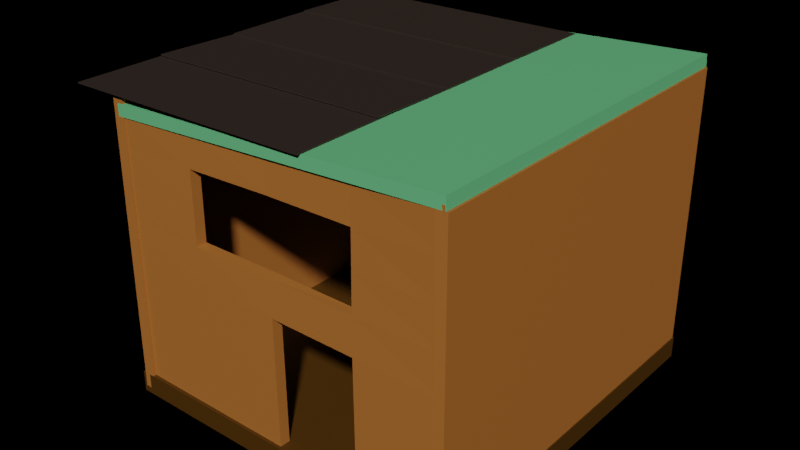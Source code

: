 # Source: houseonecolour.blend  (saved by Blender 2.82.7; exported with 4.5.12 LTS)
import bpy
from mathutils import Matrix  # noqa: F401  (used for matrix-valued properties, if any)

bpy.ops.wm.read_factory_settings(use_empty=True)
scene = bpy.context.scene
scene.name = 'Scene'

# ---- collections
col_collection = bpy.data.collections.new('Collection'); scene.collection.children.link(col_collection)

# ---- materials (node trees are filled in below, after node groups)
mat_material_010 = bpy.data.materials.new('Material.010')
mat_material_010.use_transparent_shadow = False
mat_material_010.diffuse_color = (0.07323, 0.02923, 0.0008665, 1.0)
mat_material_001 = bpy.data.materials.new('Material.001')
mat_material_001.use_transparent_shadow = False
mat_material_001.diffuse_color = (0.1389, 0.5173, 0.2201, 1.0)
mat_material_005 = bpy.data.materials.new('Material.005')
mat_material_005.use_transparent_shadow = False
mat_material_005.diffuse_color = (0.4109, 0.144, 0.02812, 1.0)
mat_material_012 = bpy.data.materials.new('Material.012')
mat_material_012.use_transparent_shadow = False
mat_material_012.diffuse_color = (0.4109, 0.144, 0.02812, 1.0)
mat_material_013 = bpy.data.materials.new('Material.013')
mat_material_013.use_transparent_shadow = False
mat_material_013.diffuse_color = (0.4109, 0.144, 0.02812, 1.0)
mat_material_006 = bpy.data.materials.new('Material.006')
mat_material_006.use_transparent_shadow = False
mat_material_006.diffuse_color = (0.09849, 0.04754, 0.02063, 1.0)
mat_material = bpy.data.materials.new('Material')
mat_material.use_transparent_shadow = False
mat_material.diffuse_color = (0.09849, 0.04754, 0.02063, 1.0)
mat_material_011 = bpy.data.materials.new('Material.011')
mat_material_011.use_transparent_shadow = False
mat_material_011.diffuse_color = (0.4109, 0.144, 0.02812, 1.0)

# ---- material node trees
mat_material_010.use_nodes = True; mat_material_010.node_tree.nodes.clear()
_N = mat_material_010.node_tree.nodes; _L = mat_material_010.node_tree.links
n0 = _N.new('ShaderNodeOutputMaterial'); n0.name = 'Material Output'; n0.location = (300, 300)
n1 = _N.new('ShaderNodeBsdfPrincipled'); n1.name = 'Principled BSDF'; n1.location = (10, 300)
n1.distribution = 'GGX'
n1.subsurface_method = 'BURLEY'
n1.inputs[0].default_value = (0.07227, 0.02956, 0.0009106, 1.0)
n1.inputs[3].default_value = 1.45
n1.inputs[27].default_value = (0.0, 0.0, 0.0, 1.0)
n1.inputs[28].default_value = 1.0
_L.new(n1.outputs[0], n0.inputs[0])
n0.is_active_output = True
mat_material_001.use_nodes = True; mat_material_001.node_tree.nodes.clear()
_N = mat_material_001.node_tree.nodes; _L = mat_material_001.node_tree.links
n0 = _N.new('ShaderNodeOutputMaterial'); n0.name = 'Material Output'; n0.location = (300, 300)
n1 = _N.new('ShaderNodeBsdfPrincipled'); n1.name = 'Principled BSDF'; n1.location = (10, 300)
n1.distribution = 'GGX'
n1.subsurface_method = 'BURLEY'
n1.inputs[0].default_value = (0.1384, 0.5149, 0.2195, 1.0)
n1.inputs[3].default_value = 1.45
n1.inputs[27].default_value = (0.0, 0.0, 0.0, 1.0)
n1.inputs[28].default_value = 1.0
_L.new(n1.outputs[0], n0.inputs[0])
n0.is_active_output = True
mat_material_005.use_nodes = True; mat_material_005.node_tree.nodes.clear()
_N = mat_material_005.node_tree.nodes; _L = mat_material_005.node_tree.links
n0 = _N.new('ShaderNodeOutputMaterial'); n0.name = 'Material Output'; n0.location = (300, 300)
n1 = _N.new('ShaderNodeBsdfPrincipled'); n1.name = 'Principled BSDF'; n1.location = (10, 300)
n1.distribution = 'GGX'
n1.subsurface_method = 'BURLEY'
n1.inputs[0].default_value = (0.4125, 0.1441, 0.02843, 1.0)
n1.inputs[3].default_value = 1.45
n1.inputs[27].default_value = (0.0, 0.0, 0.0, 1.0)
n1.inputs[28].default_value = 1.0
_L.new(n1.outputs[0], n0.inputs[0])
n0.is_active_output = True
mat_material_012.use_nodes = True; mat_material_012.node_tree.nodes.clear()
_N = mat_material_012.node_tree.nodes; _L = mat_material_012.node_tree.links
n0 = _N.new('ShaderNodeOutputMaterial'); n0.name = 'Material Output'; n0.location = (300, 300)
n1 = _N.new('ShaderNodeBsdfPrincipled'); n1.name = 'Principled BSDF'; n1.location = (10, 300)
n1.distribution = 'GGX'
n1.subsurface_method = 'BURLEY'
n1.inputs[0].default_value = (0.4125, 0.1441, 0.02843, 1.0)
n1.inputs[3].default_value = 1.45
n1.inputs[27].default_value = (0.0, 0.0, 0.0, 1.0)
n1.inputs[28].default_value = 1.0
_L.new(n1.outputs[0], n0.inputs[0])
n0.is_active_output = True
mat_material_013.use_nodes = True; mat_material_013.node_tree.nodes.clear()
_N = mat_material_013.node_tree.nodes; _L = mat_material_013.node_tree.links
n0 = _N.new('ShaderNodeOutputMaterial'); n0.name = 'Material Output'; n0.location = (300, 300)
n1 = _N.new('ShaderNodeBsdfPrincipled'); n1.name = 'Principled BSDF'; n1.location = (10, 300)
n1.distribution = 'GGX'
n1.subsurface_method = 'BURLEY'
n1.inputs[0].default_value = (0.4125, 0.1441, 0.02843, 1.0)
n1.inputs[3].default_value = 1.45
n1.inputs[27].default_value = (0.0, 0.0, 0.0, 1.0)
n1.inputs[28].default_value = 1.0
_L.new(n1.outputs[0], n0.inputs[0])
n0.is_active_output = True
mat_material_006.use_nodes = True; mat_material_006.node_tree.nodes.clear()
_N = mat_material_006.node_tree.nodes; _L = mat_material_006.node_tree.links
n0 = _N.new('ShaderNodeOutputMaterial'); n0.name = 'Material Output'; n0.location = (300, 300)
n1 = _N.new('ShaderNodeBsdfPrincipled'); n1.name = 'Principled BSDF'; n1.location = (-280, 363)
n1.distribution = 'GGX'
n1.subsurface_method = 'BURLEY'
n1.inputs[0].default_value = (0.03434, 0.02315, 0.01764, 1.0)
n1.inputs[3].default_value = 1.45
n1.inputs[27].default_value = (0.0, 0.0, 0.0, 1.0)
n1.inputs[28].default_value = 1.0
_L.new(n1.outputs[0], n0.inputs[0])
n0.is_active_output = True
mat_material.use_nodes = True; mat_material.node_tree.nodes.clear()
_N = mat_material.node_tree.nodes; _L = mat_material.node_tree.links
n0 = _N.new('ShaderNodeOutputMaterial'); n0.name = 'Material Output'; n0.location = (300, 300)
n1 = _N.new('ShaderNodeBsdfPrincipled'); n1.name = 'Principled BSDF'; n1.location = (-201, 383)
n1.distribution = 'GGX'
n1.subsurface_method = 'BURLEY'
n1.inputs[0].default_value = (0.03434, 0.02315, 0.0185, 1.0)
n1.inputs[3].default_value = 1.45
n1.inputs[27].default_value = (0.0, 0.0, 0.0, 1.0)
n1.inputs[28].default_value = 1.0
_L.new(n1.outputs[0], n0.inputs[0])
n0.is_active_output = True
mat_material_011.use_nodes = True; mat_material_011.node_tree.nodes.clear()
_N = mat_material_011.node_tree.nodes; _L = mat_material_011.node_tree.links
n0 = _N.new('ShaderNodeOutputMaterial'); n0.name = 'Material Output'; n0.location = (300, 300)
n1 = _N.new('ShaderNodeBsdfPrincipled'); n1.name = 'Principled BSDF'; n1.location = (10, 300)
n1.distribution = 'GGX'
n1.subsurface_method = 'BURLEY'
n1.inputs[0].default_value = (0.4125, 0.1441, 0.02843, 1.0)
n1.inputs[3].default_value = 1.45
n1.inputs[27].default_value = (0.0, 0.0, 0.0, 1.0)
n1.inputs[28].default_value = 1.0
_L.new(n1.outputs[0], n0.inputs[0])
n0.is_active_output = True

# ---- world
world_world = bpy.data.worlds.new('World'); scene.world = world_world
world_world.use_nodes = True; world_world.node_tree.nodes.clear()
_N = world_world.node_tree.nodes; _L = world_world.node_tree.links
n0 = _N.new('ShaderNodeOutputWorld'); n0.name = 'World Output'; n0.location = (300, 300)
n1 = _N.new('ShaderNodeBsdfPrincipled'); n1.name = 'Principled BSDF'; n1.location = (10, 300)
n1.distribution = 'GGX'
n1.subsurface_method = 'BURLEY'
n1.inputs[0].default_value = (0.07036, 0.02624, 0.006995, 1.0)
n1.inputs[3].default_value = 1.45
n1.inputs[27].default_value = (0.0, 0.0, 0.0, 1.0)
n1.inputs[28].default_value = 1.0
_L.new(n1.outputs[0], n0.inputs[0])
n0.is_active_output = True
world_world.color = (0.05088, 0.05088, 0.05088)
world_world.use_sun_shadow = False
world_world.sun_shadow_jitter_overblur = 0.0

# ---- meshes
me_cube = bpy.data.meshes.new('Cube')
me_cube.from_pydata([(1.0, 1.0, 1.0), (1.0, 1.0, -1.0), (1.0, -1.0, 1.0), (1.0, -1.0, -1.0), (-1.0, 1.0, 1.0), (-1.0, 1.0, -1.0), (-1.0, -1.0, 1.0), (-1.0, -1.0, -1.0)], [], [(0, 4, 6, 2), (3, 2, 6, 7), (7, 6, 4, 5), (5, 1, 3, 7), (1, 0, 2, 3), (5, 4, 0, 1)])
_uv = me_cube.uv_layers.new(name='UVMap')
_uv.uv.foreach_set('vector', [0.625, 0.5, 0.875, 0.5, 0.875, 0.75, 0.625, 0.75, 0.375, 0.75, 0.625, 0.75, 0.625, 1.0, 0.375, 1.0, 0.375, 0.0, 0.625, 0.0, 0.625, 0.25, 0.375, 0.25, 0.125, 0.5, 0.375, 0.5, 0.375, 0.75, 0.125, 0.75, 0.375, 0.5, 0.625, 0.5, 0.625, 0.75, 0.375, 0.75, 0.375, 0.25, 0.625, 0.25, 0.625, 0.5, 0.375, 0.5])
me_cube.materials.append(mat_material_010)
me_cube.use_remesh_preserve_volume = False
me_cube.use_remesh_preserve_attributes = False
me_cube.use_mirror_vertex_groups = False
me_cube.update()
me_cube_001 = bpy.data.meshes.new('Cube.001')
me_cube_001.from_pydata([(1.0, 1.0, 1.0), (1.0, 1.0, -1.0), (1.0, -1.0, 1.0), (1.0, -1.0, -1.0), (-1.0, 1.0, 1.0), (-1.0, 1.0, -1.0), (-1.0, -1.0, 1.0), (-1.0, -1.0, -1.0)], [], [(0, 4, 6, 2), (3, 2, 6, 7), (7, 6, 4, 5), (5, 1, 3, 7), (1, 0, 2, 3), (5, 4, 0, 1)])
_uv = me_cube_001.uv_layers.new(name='UVMap')
_uv.uv.foreach_set('vector', [0.625, 0.5, 0.875, 0.5, 0.875, 0.75, 0.625, 0.75, 0.375, 0.75, 0.625, 0.75, 0.625, 1.0, 0.375, 1.0, 0.375, 0.0, 0.625, 0.0, 0.625, 0.25, 0.375, 0.25, 0.125, 0.5, 0.375, 0.5, 0.375, 0.75, 0.125, 0.75, 0.375, 0.5, 0.625, 0.5, 0.625, 0.75, 0.375, 0.75, 0.375, 0.25, 0.625, 0.25, 0.625, 0.5, 0.375, 0.5])
me_cube_001.materials.append(mat_material_001)
me_cube_001.materials.append(None)
me_cube_001.use_remesh_preserve_volume = False
me_cube_001.use_remesh_preserve_attributes = False
me_cube_001.use_mirror_vertex_groups = False
me_cube_001.update()
me_cube_002 = bpy.data.meshes.new('Cube.002')
me_cube_002.from_pydata([(1.0, 1.0, 1.0), (1.0, 1.0, -1.0), (1.0, -1.0, 1.0), (1.0, -1.0, -1.0), (-1.0, 1.0, 1.0), (-1.0, 1.0, -1.0), (-1.0, -1.0, 1.0), (-1.0, -1.0, -1.0)], [], [(0, 4, 6, 2), (3, 2, 6, 7), (7, 6, 4, 5), (5, 1, 3, 7), (1, 0, 2, 3), (5, 4, 0, 1)])
_uv = me_cube_002.uv_layers.new(name='UVMap')
_uv.uv.foreach_set('vector', [0.625, 0.5, 0.875, 0.5, 0.875, 0.75, 0.625, 0.75, 0.375, 0.75, 0.625, 0.75, 0.625, 1.0, 0.375, 1.0, 0.375, 0.0, 0.625, 0.0, 0.625, 0.25, 0.375, 0.25, 0.125, 0.5, 0.375, 0.5, 0.375, 0.75, 0.125, 0.75, 0.375, 0.5, 0.625, 0.5, 0.625, 0.75, 0.375, 0.75, 0.375, 0.25, 0.625, 0.25, 0.625, 0.5, 0.375, 0.5])
me_cube_002.materials.append(mat_material_005)
me_cube_002.materials.append(None)
me_cube_002.materials.append(None)
me_cube_002.use_remesh_preserve_volume = False
me_cube_002.use_remesh_preserve_attributes = False
me_cube_002.use_mirror_vertex_groups = False
me_cube_002.update()
me_cube_003 = bpy.data.meshes.new('Cube.003')
me_cube_003.from_pydata([(1.0, 1.0, 1.0), (1.0, 1.0, -1.0), (1.0, -1.0, 1.0), (1.0, -1.0, -1.0), (-1.0, 1.0, 1.0), (-1.0, 1.0, -1.0), (-1.0, -1.0, 1.0), (-1.0, -1.0, -1.0)], [], [(0, 4, 6, 2), (3, 2, 6, 7), (7, 6, 4, 5), (5, 1, 3, 7), (1, 0, 2, 3), (5, 4, 0, 1)])
_uv = me_cube_003.uv_layers.new(name='UVMap')
_uv.uv.foreach_set('vector', [0.625, 0.5, 0.875, 0.5, 0.875, 0.75, 0.625, 0.75, 0.375, 0.75, 0.625, 0.75, 0.625, 1.0, 0.375, 1.0, 0.375, 0.0, 0.625, 0.0, 0.625, 0.25, 0.375, 0.25, 0.125, 0.5, 0.375, 0.5, 0.375, 0.75, 0.125, 0.75, 0.375, 0.5, 0.625, 0.5, 0.625, 0.75, 0.375, 0.75, 0.375, 0.25, 0.625, 0.25, 0.625, 0.5, 0.375, 0.5])
me_cube_003.materials.append(mat_material_012)
me_cube_003.materials.append(None)
me_cube_003.materials.append(None)
me_cube_003.use_remesh_preserve_volume = False
me_cube_003.use_remesh_preserve_attributes = False
me_cube_003.use_mirror_vertex_groups = False
me_cube_003.update()
me_cube_004 = bpy.data.meshes.new('Cube.004')
me_cube_004.from_pydata([(1.132, 0.9817, 0.59), (1.132, 0.9817, -1.41), (1.0, -1.0, 1.0), (1.0, -1.0, -1.0), (-1.0, 1.0, 1.0), (-1.0, 1.0, -1.0), (-1.0, -1.0, 1.0), (-1.0, -1.0, -1.0)], [], [(0, 4, 6, 2), (3, 2, 6, 7), (7, 6, 4, 5), (5, 1, 3, 7), (1, 0, 2, 3), (5, 4, 0, 1)])
_uv = me_cube_004.uv_layers.new(name='UVMap')
_uv.uv.foreach_set('vector', [0.625, 0.5, 0.875, 0.5, 0.875, 0.75, 0.625, 0.75, 0.375, 0.75, 0.625, 0.75, 0.625, 1.0, 0.375, 1.0, 0.375, 0.0, 0.625, 0.0, 0.625, 0.25, 0.375, 0.25, 0.125, 0.5, 0.375, 0.5, 0.375, 0.75, 0.125, 0.75, 0.375, 0.5, 0.625, 0.5, 0.625, 0.75, 0.375, 0.75, 0.375, 0.25, 0.625, 0.25, 0.625, 0.5, 0.375, 0.5])
me_cube_004.materials.append(mat_material_013)
me_cube_004.use_remesh_preserve_volume = False
me_cube_004.use_remesh_preserve_attributes = False
me_cube_004.use_mirror_vertex_groups = False
me_cube_004.update()
me_cube_005 = bpy.data.meshes.new('Cube.005')
me_cube_005.from_pydata([(1.0, 1.0, 1.0), (1.0, 1.0, -1.0), (1.0, -1.0, 1.0), (1.0, -1.0, -1.0), (-1.0, 1.0, 1.0), (-1.0, 1.0, -1.0), (-1.0, -1.0, 1.0), (-1.0, -1.0, -1.0)], [], [(0, 4, 6, 2), (3, 2, 6, 7), (7, 6, 4, 5), (5, 1, 3, 7), (1, 0, 2, 3), (5, 4, 0, 1)])
_uv = me_cube_005.uv_layers.new(name='UVMap')
_uv.uv.foreach_set('vector', [0.625, 0.5, 0.875, 0.5, 0.875, 0.75, 0.625, 0.75, 0.375, 0.75, 0.625, 0.75, 0.625, 1.0, 0.375, 1.0, 0.375, 0.0, 0.625, 0.0, 0.625, 0.25, 0.375, 0.25, 0.125, 0.5, 0.375, 0.5, 0.375, 0.75, 0.125, 0.75, 0.375, 0.5, 0.625, 0.5, 0.625, 0.75, 0.375, 0.75, 0.375, 0.25, 0.625, 0.25, 0.625, 0.5, 0.375, 0.5])
_ca = me_cube_005.color_attributes.new('Col', 'BYTE_COLOR', 'CORNER')
_ca.data.foreach_set('color', [1.0, 1.0, 1.0, 1.0, 1.0, 1.0, 1.0, 1.0, 1.0, 1.0, 1.0, 1.0, 1.0, 1.0, 1.0, 1.0, 1.0, 1.0, 1.0, 1.0, 1.0, 1.0, 1.0, 1.0, 1.0, 1.0, 1.0, 1.0, 1.0, 1.0, 1.0, 1.0, 1.0, 1.0, 1.0, 1.0, 1.0, 1.0, 1.0, 1.0, 1.0, 1.0, 1.0, 1.0, 1.0, 1.0, 1.0, 1.0, 1.0, 1.0, 1.0, 1.0, 1.0, 1.0, 1.0, 1.0, 1.0, 1.0, 1.0, 1.0, 1.0, 1.0, 1.0, 1.0, 1.0, 1.0, 1.0, 1.0, 1.0, 1.0, 1.0, 1.0, 1.0, 1.0, 1.0, 1.0, 1.0, 1.0, 1.0, 1.0, 1.0, 1.0, 1.0, 1.0, 1.0, 1.0, 1.0, 1.0, 1.0, 1.0, 1.0, 1.0, 1.0, 1.0, 1.0, 1.0])
me_cube_005.materials.append(mat_material_006)
me_cube_005.use_remesh_preserve_volume = False
me_cube_005.use_remesh_preserve_attributes = False
me_cube_005.use_mirror_vertex_groups = False
me_cube_005.update()
me_cube_006 = bpy.data.meshes.new('Cube.006')
me_cube_006.from_pydata([(1.0, 1.0, 1.0), (1.0, 1.0, -1.0), (1.0, -1.0, 1.0), (1.0, -1.0, -1.0), (-1.0, 1.0, 1.0), (-1.0, 1.0, -1.0), (-1.0, -1.0, 1.0), (-1.0, -1.0, -1.0)], [], [(0, 4, 6, 2), (3, 2, 6, 7), (7, 6, 4, 5), (5, 1, 3, 7), (1, 0, 2, 3), (5, 4, 0, 1)])
_uv = me_cube_006.uv_layers.new(name='UVMap')
_uv.uv.foreach_set('vector', [0.625, 0.5, 0.875, 0.5, 0.875, 0.75, 0.625, 0.75, 0.375, 0.75, 0.625, 0.75, 0.625, 1.0, 0.375, 1.0, 0.375, 0.0, 0.625, 0.0, 0.625, 0.25, 0.375, 0.25, 0.125, 0.5, 0.375, 0.5, 0.375, 0.75, 0.125, 0.75, 0.375, 0.5, 0.625, 0.5, 0.625, 0.75, 0.375, 0.75, 0.375, 0.25, 0.625, 0.25, 0.625, 0.5, 0.375, 0.5])
me_cube_006.materials.append(mat_material)
me_cube_006.use_remesh_preserve_volume = False
me_cube_006.use_remesh_preserve_attributes = False
me_cube_006.use_mirror_vertex_groups = False
me_cube_006.update()
me_cube_007 = bpy.data.meshes.new('Cube.007')
me_cube_007.from_pydata([(1.0, 1.0, 1.0), (1.0, 1.0, -1.0), (1.0, -1.0, 1.0), (1.0, -1.0, -1.0), (-1.0, 1.0, 1.0), (-1.0, 1.0, -1.0), (-1.0, -1.0, 1.0), (-1.0, -1.0, -1.0)], [], [(0, 4, 6, 2), (3, 2, 6, 7), (7, 6, 4, 5), (5, 1, 3, 7), (1, 0, 2, 3), (5, 4, 0, 1)])
_uv = me_cube_007.uv_layers.new(name='UVMap')
_uv.uv.foreach_set('vector', [0.625, 0.5, 0.875, 0.5, 0.875, 0.75, 0.625, 0.75, 0.375, 0.75, 0.625, 0.75, 0.625, 1.0, 0.375, 1.0, 0.375, 0.0, 0.625, 0.0, 0.625, 0.25, 0.375, 0.25, 0.125, 0.5, 0.375, 0.5, 0.375, 0.75, 0.125, 0.75, 0.375, 0.5, 0.625, 0.5, 0.625, 0.75, 0.375, 0.75, 0.375, 0.25, 0.625, 0.25, 0.625, 0.5, 0.375, 0.5])
me_cube_007.materials.append(mat_material)
me_cube_007.use_remesh_preserve_volume = False
me_cube_007.use_remesh_preserve_attributes = False
me_cube_007.use_mirror_vertex_groups = False
me_cube_007.update()
me_cube_008 = bpy.data.meshes.new('Cube.008')
me_cube_008.from_pydata([(1.0, 1.0, 1.0), (1.0, 1.0, -1.0), (1.0, -1.0, 1.0), (1.0, -1.0, -1.0), (-1.0, 1.0, 1.0), (-1.0, 1.0, -1.0), (-1.0, -1.0, 1.0), (-1.0, -1.0, -1.0)], [], [(0, 4, 6, 2), (3, 2, 6, 7), (7, 6, 4, 5), (5, 1, 3, 7), (1, 0, 2, 3), (5, 4, 0, 1)])
_uv = me_cube_008.uv_layers.new(name='UVMap')
_uv.uv.foreach_set('vector', [0.625, 0.5, 0.875, 0.5, 0.875, 0.75, 0.625, 0.75, 0.375, 0.75, 0.625, 0.75, 0.625, 1.0, 0.375, 1.0, 0.375, 0.0, 0.625, 0.0, 0.625, 0.25, 0.375, 0.25, 0.125, 0.5, 0.375, 0.5, 0.375, 0.75, 0.125, 0.75, 0.375, 0.5, 0.625, 0.5, 0.625, 0.75, 0.375, 0.75, 0.375, 0.25, 0.625, 0.25, 0.625, 0.5, 0.375, 0.5])
me_cube_008.materials.append(mat_material)
me_cube_008.use_remesh_preserve_volume = False
me_cube_008.use_remesh_preserve_attributes = False
me_cube_008.use_mirror_vertex_groups = False
me_cube_008.update()
me_cube_009 = bpy.data.meshes.new('Cube.009')
me_cube_009.from_pydata([(1.136, 1.0, 1.032), (1.136, 1.0, -0.9678), (1.0, -1.0, 1.0), (1.0, -1.0, -1.0), (-1.0, 1.0, 1.0), (-1.0, 1.0, -1.0), (-1.0, -1.0, 1.0), (-1.0, -1.0, -1.0), (-1.0, 0.0, -1.0), (1.058, 0.001213, 1.585), (-1.0, 0.0, 1.0), (1.058, 0.001213, -0.4149), (0.0, 1.0, -1.0), (0.0, -1.0, 1.0), (0.0, -1.0, -1.0), (0.0, 1.0, 1.0), (0.0, 0.0, -1.0), (0.0, 0.0, 1.0), (-1.0, 0.5, 1.0), (1.075, 0.5012, -0.4109), (-1.0, 0.5, -1.0), (1.058, 0.5012, 1.585), (0.0, 0.5, 1.0), (0.0, 0.5, -1.0), (-1.0, -0.5, -1.0), (1.029, -0.4994, 1.293), (-1.0, -0.5, 1.0), (1.029, -0.4994, -0.7075), (0.0, -0.5, -1.0), (0.0, -0.5, 1.0), (0.5, -1.0, -1.0), (0.568, 1.0, 1.016), (0.568, 1.0, -0.9839), (0.5, -1.0, 1.0), (0.5288, 0.5006, 1.293), (0.5373, 0.5006, -0.7055), (0.5144, -0.4997, 1.146), (0.5144, -0.4997, -0.8537), (0.75, -1.0, -1.0), (0.852, 1.0, 1.024), (0.7932, 0.0009094, 1.439), (0.7932, 0.5009, 1.439), (0.7716, -0.4995, 1.219), (0.852, 1.0, -0.9758), (0.75, -1.0, 1.0), (0.7932, 0.0009094, -0.5612), (0.8059, 0.5009, -0.5582), (0.7716, -0.4995, -0.7806), (0.284, 1.0, -0.9919), (0.25, -1.0, 1.0), (0.2644, 0.0003031, -0.8537), (0.2686, 0.5003, -0.8527), (0.2572, -0.4998, -0.9269), (0.25, -1.0, -1.0), (0.284, 1.0, 1.008), (0.2644, 0.0003031, 1.146), (0.2644, 0.5003, 1.146), (0.2572, -0.4998, 1.073)], [], [(29, 26, 6, 13), (14, 13, 6, 7), (20, 18, 4, 5), (47, 27, 3, 38), (27, 25, 2, 3), (43, 39, 0, 1), (19, 21, 9, 11), (46, 19, 11, 45), (24, 26, 10, 8), (56, 22, 17, 55), (5, 4, 15, 12), (24, 28, 14, 7), (53, 49, 13, 14), (57, 29, 13, 49), (5, 12, 23, 20), (54, 15, 22, 56), (15, 4, 18, 22), (43, 1, 19, 46), (1, 0, 21, 19), (55, 17, 29, 57), (8, 16, 28, 24), (7, 6, 26, 24), (11, 9, 25, 27), (45, 11, 27, 47), (17, 10, 26, 29), (50, 51, 56, 55), (47, 42, 40, 45), (48, 32, 35, 51), (39, 31, 34, 41), (42, 36, 33, 44), (38, 44, 33, 30), (50, 55, 57, 52), (56, 51, 35, 34), (48, 54, 31, 32), (52, 37, 30, 53), (21, 41, 40, 9), (3, 2, 44, 38), (25, 42, 44, 2), (0, 39, 41, 21), (9, 40, 42, 25), (46, 41, 34, 35), (32, 43, 46, 35), (46, 45, 40, 41), (32, 31, 39, 43), (37, 47, 38, 30), (28, 52, 53, 14), (12, 15, 54, 48), (23, 51, 50, 16), (12, 48, 51, 23), (16, 50, 52, 28), (57, 36, 37, 52), (31, 54, 56, 34), (36, 57, 49, 33), (30, 33, 49, 53), (36, 42, 47, 37), (23, 22, 18, 20), (17, 22, 23, 16), (16, 8, 10, 17)])
_uv = me_cube_009.uv_layers.new(name='UVMap')
_uv.uv.foreach_set('vector', [0.75, 0.6875, 0.875, 0.6875, 0.875, 0.75, 0.75, 0.75, 0.375, 0.875, 0.625, 0.875, 0.625, 1.0, 0.375, 1.0, 0.375, 0.1875, 0.625, 0.1875, 0.625, 0.25, 0.375, 0.25, 0.3437, 0.6875, 0.375, 0.6875, 0.375, 0.75, 0.3438, 0.75, 0.375, 0.6875, 0.625, 0.6875, 0.625, 0.75, 0.375, 0.75, 0.375, 0.4688, 0.625, 0.4687, 0.625, 0.5, 0.375, 0.5, 0.375, 0.5625, 0.625, 0.5625, 0.625, 0.625, 0.375, 0.625, 0.3437, 0.5625, 0.375, 0.5625, 0.375, 0.625, 0.3438, 0.625, 0.375, 0.0625, 0.625, 0.0625, 0.625, 0.125, 0.375, 0.125, 0.7188, 0.5625, 0.75, 0.5625, 0.75, 0.625, 0.7188, 0.625, 0.375, 0.25, 0.625, 0.25, 0.625, 0.375, 0.375, 0.375, 0.125, 0.6875, 0.25, 0.6875, 0.25, 0.75, 0.125, 0.75, 0.375, 0.8438, 0.625, 0.8438, 0.625, 0.875, 0.375, 0.875, 0.7188, 0.6875, 0.75, 0.6875, 0.75, 0.75, 0.7188, 0.75, 0.125, 0.5, 0.25, 0.5, 0.25, 0.5625, 0.125, 0.5625, 0.7188, 0.5, 0.75, 0.5, 0.75, 0.5625, 0.7188, 0.5625, 0.75, 0.5, 0.875, 0.5, 0.875, 0.5625, 0.75, 0.5625, 0.3438, 0.5, 0.375, 0.5, 0.375, 0.5625, 0.3437, 0.5625, 0.375, 0.5, 0.625, 0.5, 0.625, 0.5625, 0.375, 0.5625, 0.7188, 0.625, 0.75, 0.625, 0.75, 0.6875, 0.7188, 0.6875, 0.125, 0.625, 0.25, 0.625, 0.25, 0.6875, 0.125, 0.6875, 0.375, 0.0, 0.625, 0.0, 0.625, 0.0625, 0.375, 0.0625, 0.375, 0.625, 0.625, 0.625, 0.625, 0.6875, 0.375, 0.6875, 0.3438, 0.625, 0.375, 0.625, 0.375, 0.6875, 0.3437, 0.6875, 0.75, 0.625, 0.875, 0.625, 0.875, 0.6875, 0.75, 0.6875, 0.2812, 0.625, 0.2813, 0.5625, 0.7188, 0.5625, 0.7188, 0.625, 0.3437, 0.6875, 0.6562, 0.6875, 0.6562, 0.625, 0.3438, 0.625, 0.2812, 0.5, 0.3125, 0.5, 0.3125, 0.5625, 0.2813, 0.5625, 0.6562, 0.5, 0.6875, 0.5, 0.6875, 0.5625, 0.6562, 0.5625, 0.6562, 0.6875, 0.6875, 0.6875, 0.6875, 0.75, 0.6562, 0.75, 0.375, 0.7812, 0.625, 0.7812, 0.625, 0.8125, 0.375, 0.8125, 0.2812, 0.625, 0.7188, 0.625, 0.7188, 0.6875, 0.2812, 0.6875, 0.7188, 0.5625, 0.2813, 0.5625, 0.3125, 0.5625, 0.6875, 0.5625, 0.375, 0.4062, 0.625, 0.4062, 0.625, 0.4375, 0.375, 0.4375, 0.2812, 0.6875, 0.3125, 0.6875, 0.3125, 0.75, 0.2812, 0.75, 0.625, 0.5625, 0.6562, 0.5625, 0.6562, 0.625, 0.625, 0.625, 0.375, 0.75, 0.625, 0.75, 0.625, 0.7812, 0.375, 0.7812, 0.625, 0.6875, 0.6562, 0.6875, 0.6562, 0.75, 0.625, 0.75, 0.625, 0.5, 0.6562, 0.5, 0.6562, 0.5625, 0.625, 0.5625, 0.625, 0.625, 0.6562, 0.625, 0.6562, 0.6875, 0.625, 0.6875, 0.3437, 0.5625, 0.6562, 0.5625, 0.6875, 0.5625, 0.3125, 0.5625, 0.3125, 0.5, 0.3438, 0.5, 0.3437, 0.5625, 0.3125, 0.5625, 0.3437, 0.5625, 0.3438, 0.625, 0.6562, 0.625, 0.6562, 0.5625, 0.375, 0.4375, 0.625, 0.4375, 0.625, 0.4687, 0.375, 0.4688, 0.3125, 0.6875, 0.3437, 0.6875, 0.3438, 0.75, 0.3125, 0.75, 0.25, 0.6875, 0.2812, 0.6875, 0.2812, 0.75, 0.25, 0.75, 0.375, 0.375, 0.625, 0.375, 0.625, 0.4062, 0.375, 0.4062, 0.25, 0.5625, 0.2813, 0.5625, 0.2812, 0.625, 0.25, 0.625, 0.25, 0.5, 0.2812, 0.5, 0.2813, 0.5625, 0.25, 0.5625, 0.25, 0.625, 0.2812, 0.625, 0.2812, 0.6875, 0.25, 0.6875, 0.7188, 0.6875, 0.6875, 0.6875, 0.3125, 0.6875, 0.2812, 0.6875, 0.6875, 0.5, 0.7188, 0.5, 0.7188, 0.5625, 0.6875, 0.5625, 0.6875, 0.6875, 0.7188, 0.6875, 0.7188, 0.75, 0.6875, 0.75, 0.375, 0.8125, 0.625, 0.8125, 0.625, 0.8438, 0.375, 0.8438, 0.6875, 0.6875, 0.6562, 0.6875, 0.3437, 0.6875, 0.3125, 0.6875, 0.25, 0.5625, 0.75, 0.5625, 0.875, 0.5625, 0.375, 0.1875, 0.75, 0.625, 0.75, 0.5625, 0.25, 0.5625, 0.25, 0.625, 0.25, 0.625, 0.375, 0.125, 0.875, 0.625, 0.75, 0.625])
me_cube_009.materials.append(mat_material_011)
me_cube_009.use_remesh_preserve_volume = False
me_cube_009.use_remesh_preserve_attributes = False
me_cube_009.use_mirror_vertex_groups = False
me_cube_009.update()

# ---- objects
ob_cube = bpy.data.objects.new('Cube', me_cube)
ob_cube_001 = bpy.data.objects.new('Cube.001', me_cube_001)
ob_cube_002 = bpy.data.objects.new('Cube.002', me_cube_002)
ob_cube_003 = bpy.data.objects.new('Cube.003', me_cube_003)
ob_cube_004 = bpy.data.objects.new('Cube.004', me_cube_004)
ob_cube_005 = bpy.data.objects.new('Cube.005', me_cube_005)
ob_cube_006 = bpy.data.objects.new('Cube.006', me_cube_006)
ob_cube_007 = bpy.data.objects.new('Cube.007', me_cube_007)
ob_cube_008 = bpy.data.objects.new('Cube.008', me_cube_008)
ob_cube_009 = bpy.data.objects.new('Cube.009', me_cube_009)

# ---- transforms, parenting, visibility, modifiers, constraints
ob_cube.location = (-0.02408, -1.162e-07, 0.151)
ob_cube.scale = (-2.775, -2.893, 0.1671)
ob_cube.lock_rotations_4d = False
ob_cube.empty_display_type = 'ARROWS'
ob_cube.lineart.crease_threshold = 0.0
ob_cube_001.location = (0.0, 0.0, 4.602)
ob_cube_001.rotation_euler = (0.0, -0.05932, 0.0)
ob_cube_001.scale = (-2.701, -2.893, 0.09045)
ob_cube_001.lock_rotations_4d = False
ob_cube_001.empty_display_type = 'ARROWS'
ob_cube_001.lineart.crease_threshold = 0.0
ob_cube_002.location = (-2.65, 4.568e-08, 2.383)
ob_cube_002.rotation_euler = (3.142, 4.703, 3.142)
ob_cube_002.scale = (2.297, 2.893, 0.08688)
ob_cube_002.lock_rotations_4d = False
ob_cube_002.empty_display_type = 'ARROWS'
ob_cube_002.lineart.crease_threshold = 0.0
ob_cube_003.location = (2.641, 4.759e-08, 2.369)
ob_cube_003.rotation_euler = (3.142, 4.715, 3.142)
ob_cube_003.scale = (2.297, 2.893, 0.08688)
ob_cube_003.lock_rotations_4d = False
ob_cube_003.empty_display_type = 'ARROWS'
ob_cube_003.lineart.crease_threshold = 0.0
ob_cube_004.location = (-0.006581, 2.806, 2.318)
ob_cube_004.rotation_euler = (-3.142, 4.703, 7.851)
ob_cube_004.scale = (2.135, 2.688, 0.08073)
ob_cube_004.lock_rotations_4d = False
ob_cube_004.empty_display_type = 'ARROWS'
ob_cube_004.lineart.crease_threshold = 0.0
ob_cube_005.location = (-1.339, 2.052, 4.71)
ob_cube_005.rotation_euler = (3.159, 0.0167, -3.134)
ob_cube_005.scale = (-1.989, -0.7838, 0.008918)
ob_cube_005.lock_rotations_4d = False
ob_cube_005.empty_display_type = 'ARROWS'
ob_cube_005.lineart.crease_threshold = 0.0
ob_cube_006.location = (-1.339, 0.5612, 4.71)
ob_cube_006.rotation_euler = (3.145, 0.01681, -3.134)
ob_cube_006.scale = (-1.989, -0.7838, 0.008918)
ob_cube_006.lock_rotations_4d = False
ob_cube_006.empty_display_type = 'ARROWS'
ob_cube_006.lineart.crease_threshold = 0.0
ob_cube_007.location = (-1.337, -0.8049, 4.714)
ob_cube_007.rotation_euler = (3.175, 0.01657, -3.134)
ob_cube_007.scale = (-1.989, -0.7838, 0.008918)
ob_cube_007.lock_rotations_4d = False
ob_cube_007.empty_display_type = 'ARROWS'
ob_cube_007.lineart.crease_threshold = 0.0
ob_cube_008.location = (-1.339, -2.184, 4.71)
ob_cube_008.rotation_euler = (3.144, 0.01682, -3.134)
ob_cube_008.scale = (-1.989, -0.7838, 0.008918)
ob_cube_008.lock_rotations_4d = False
ob_cube_008.empty_display_type = 'ARROWS'
ob_cube_008.lineart.crease_threshold = 0.0
ob_cube_009.location = (-0.0009589, -2.785, 2.318)
ob_cube_009.rotation_euler = (-3.142, 4.703, 7.851)
ob_cube_009.scale = (2.135, 2.688, 0.08073)
ob_cube_009.lock_rotations_4d = False
ob_cube_009.empty_display_type = 'ARROWS'
ob_cube_009.lineart.crease_threshold = 0.0

# ---- collection membership
col_collection.objects.link(ob_cube)
col_collection.objects.link(ob_cube_001)
col_collection.objects.link(ob_cube_002)
col_collection.objects.link(ob_cube_003)
col_collection.objects.link(ob_cube_004)
col_collection.objects.link(ob_cube_005)
col_collection.objects.link(ob_cube_006)
col_collection.objects.link(ob_cube_007)
col_collection.objects.link(ob_cube_008)
col_collection.objects.link(ob_cube_009)

# ---- scene / render settings (as saved in the file)
scene.frame_start = 1; scene.frame_end = 250; scene.frame_set(69)
scene.render.engine = 'BLENDER_EEVEE_NEXT'
scene.cycles.use_denoising = False
scene.cycles.samples = 128
scene.cycles.sampling_pattern = 'TABULATED_SOBOL'
scene.cycles.use_adaptive_sampling = False
scene.cycles.use_light_tree = False
scene.view_settings.view_transform = 'Filmic'
bpy.context.view_layer.update()

# ---- added for rendering (the .blend has no active camera and no usable light): camera, sun
cam_auto = bpy.data.cameras.new('AutoCamera')
cam_auto.lens = 50.0
cam_auto.sensor_width = 36.0
cam_auto.clip_end = 1000.0
ob_auto_camera = bpy.data.objects.new('AutoCamera', cam_auto)
scene.collection.objects.link(ob_auto_camera)
ob_auto_camera.location = (8.75055, -10.8843, 9.65184)
ob_auto_camera.rotation_euler = (1.09748, -7.21219e-08, 0.694738)
scene.camera = ob_auto_camera
light_auto_sun = bpy.data.lights.new('AutoSun', 'SUN')
light_auto_sun.energy = 3.0
light_auto_sun.angle = 0.0523599
ob_auto_sun = bpy.data.objects.new('AutoSun', light_auto_sun)
scene.collection.objects.link(ob_auto_sun)
ob_auto_sun.rotation_euler = (0.872665, 0.174533, 0.523599)
bpy.context.view_layer.update()
